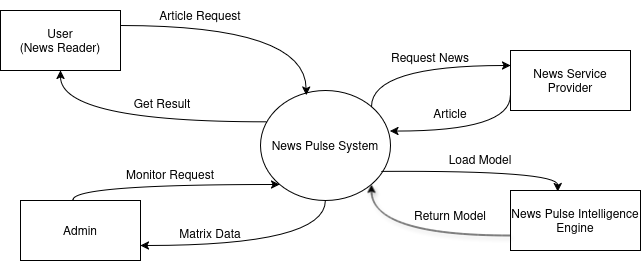

The diagram above was exported from draw.io. Its source (the exported page's mxGraphModel, read from the mxfile embedded in the PNG):
<mxGraphModel dx="758" dy="391" grid="1" gridSize="10" guides="1" tooltips="1" connect="1" arrows="1" fold="1" page="1" pageScale="1" pageWidth="850" pageHeight="1100" math="0" shadow="0">
  <root>
    <mxCell id="0" />
    <mxCell id="1" parent="0" />
    <mxCell id="VOTkilBsX93Jqm5ZmFHW-1" parent="1" style="ellipse;whiteSpace=wrap;html=1;" value="News Pulse System" vertex="1">
      <mxGeometry height="110" width="130" x="340" y="120" as="geometry" />
    </mxCell>
    <mxCell id="VOTkilBsX93Jqm5ZmFHW-2" parent="1" style="rounded=0;whiteSpace=wrap;html=1;" value="&lt;div&gt;User&lt;/div&gt;&lt;div&gt;(News Reader)&lt;/div&gt;" vertex="1">
      <mxGeometry height="60" width="120" x="80" y="40" as="geometry" />
    </mxCell>
    <mxCell id="VOTkilBsX93Jqm5ZmFHW-3" parent="1" style="rounded=0;whiteSpace=wrap;html=1;" value="Admin" vertex="1">
      <mxGeometry height="60" width="120" x="100" y="230" as="geometry" />
    </mxCell>
    <mxCell id="VOTkilBsX93Jqm5ZmFHW-4" parent="1" style="rounded=0;whiteSpace=wrap;html=1;" value="News Service Provider" vertex="1">
      <mxGeometry height="60" width="120" x="590" y="80" as="geometry" />
    </mxCell>
    <mxCell id="VOTkilBsX93Jqm5ZmFHW-5" parent="1" style="rounded=0;whiteSpace=wrap;html=1;" value="News Pulse Intelligence Engine" vertex="1">
      <mxGeometry height="60" width="130" x="590" y="220" as="geometry" />
    </mxCell>
    <mxCell id="VOTkilBsX93Jqm5ZmFHW-6" edge="1" parent="1" source="VOTkilBsX93Jqm5ZmFHW-2" style="endArrow=classic;html=1;rounded=0;exitX=1;exitY=0.25;exitDx=0;exitDy=0;entryX=0.351;entryY=0.043;entryDx=0;entryDy=0;entryPerimeter=0;edgeStyle=orthogonalEdgeStyle;curved=1;" target="VOTkilBsX93Jqm5ZmFHW-1" value="">
      <mxGeometry height="50" relative="1" width="50" as="geometry">
        <Array as="points">
          <mxPoint x="386" y="55" />
        </Array>
        <mxPoint x="370" y="240" as="sourcePoint" />
        <mxPoint x="390" y="170" as="targetPoint" />
      </mxGeometry>
    </mxCell>
    <mxCell id="VOTkilBsX93Jqm5ZmFHW-8" edge="1" parent="1" source="VOTkilBsX93Jqm5ZmFHW-3" style="endArrow=classic;html=1;rounded=0;exitX=0.437;exitY=-0.012;exitDx=0;exitDy=0;edgeStyle=orthogonalEdgeStyle;exitPerimeter=0;entryX=0;entryY=1;entryDx=0;entryDy=0;curved=1;" target="VOTkilBsX93Jqm5ZmFHW-1" value="">
      <mxGeometry height="50" relative="1" width="50" as="geometry">
        <mxPoint x="370" y="240" as="sourcePoint" />
        <mxPoint x="420" y="190" as="targetPoint" />
      </mxGeometry>
    </mxCell>
    <mxCell id="VOTkilBsX93Jqm5ZmFHW-9" edge="1" parent="1" source="VOTkilBsX93Jqm5ZmFHW-1" style="endArrow=classic;html=1;rounded=0;exitX=0.5;exitY=1;exitDx=0;exitDy=0;entryX=1;entryY=0.75;entryDx=0;entryDy=0;edgeStyle=orthogonalEdgeStyle;curved=1;" target="VOTkilBsX93Jqm5ZmFHW-3" value="">
      <mxGeometry height="50" relative="1" width="50" as="geometry">
        <mxPoint x="350" y="363" as="sourcePoint" />
        <mxPoint x="480" y="330" as="targetPoint" />
      </mxGeometry>
    </mxCell>
    <mxCell id="VOTkilBsX93Jqm5ZmFHW-10" edge="1" parent="1" source="VOTkilBsX93Jqm5ZmFHW-1" style="endArrow=classic;html=1;rounded=0;exitX=0.044;exitY=0.286;exitDx=0;exitDy=0;entryX=0.5;entryY=1;entryDx=0;entryDy=0;edgeStyle=orthogonalEdgeStyle;exitPerimeter=0;curved=1;" target="VOTkilBsX93Jqm5ZmFHW-2" value="">
      <mxGeometry height="50" relative="1" width="50" as="geometry">
        <mxPoint x="340" y="80" as="sourcePoint" />
        <mxPoint x="506" y="120" as="targetPoint" />
      </mxGeometry>
    </mxCell>
    <mxCell id="VOTkilBsX93Jqm5ZmFHW-12" edge="1" parent="1" source="VOTkilBsX93Jqm5ZmFHW-1" style="endArrow=classic;html=1;rounded=0;entryX=0;entryY=0.25;entryDx=0;entryDy=0;exitX=1;exitY=0;exitDx=0;exitDy=0;edgeStyle=orthogonalEdgeStyle;curved=1;" target="VOTkilBsX93Jqm5ZmFHW-4" value="">
      <mxGeometry height="50" relative="1" width="50" as="geometry">
        <Array as="points">
          <mxPoint x="451" y="95" />
        </Array>
        <mxPoint x="370" y="240" as="sourcePoint" />
        <mxPoint x="420" y="190" as="targetPoint" />
      </mxGeometry>
    </mxCell>
    <mxCell id="VOTkilBsX93Jqm5ZmFHW-13" edge="1" parent="1" source="VOTkilBsX93Jqm5ZmFHW-4" style="endArrow=classic;html=1;rounded=0;entryX=0.996;entryY=0.369;entryDx=0;entryDy=0;exitX=0;exitY=0.75;exitDx=0;exitDy=0;edgeStyle=orthogonalEdgeStyle;curved=1;entryPerimeter=0;" target="VOTkilBsX93Jqm5ZmFHW-1" value="">
      <mxGeometry height="50" relative="1" width="50" as="geometry">
        <Array as="points">
          <mxPoint x="590" y="161" />
        </Array>
        <mxPoint x="520" y="220" as="sourcePoint" />
        <mxPoint x="659" y="179" as="targetPoint" />
      </mxGeometry>
    </mxCell>
    <mxCell id="VOTkilBsX93Jqm5ZmFHW-14" parent="1" style="text;html=1;whiteSpace=wrap;strokeColor=none;fillColor=none;align=center;verticalAlign=middle;rounded=0;" value="Article Request" vertex="1">
      <mxGeometry height="30" width="100" x="230" y="30" as="geometry" />
    </mxCell>
    <mxCell id="VOTkilBsX93Jqm5ZmFHW-15" parent="1" style="text;html=1;whiteSpace=wrap;strokeColor=none;fillColor=none;align=center;verticalAlign=middle;rounded=0;" value="Get Result" vertex="1">
      <mxGeometry height="30" width="100" x="192" y="118" as="geometry" />
    </mxCell>
    <mxCell id="VOTkilBsX93Jqm5ZmFHW-16" parent="1" style="text;html=1;whiteSpace=wrap;strokeColor=none;fillColor=none;align=center;verticalAlign=middle;rounded=0;" value="Monitor Request" vertex="1">
      <mxGeometry height="30" width="100" x="200" y="189" as="geometry" />
    </mxCell>
    <mxCell id="VOTkilBsX93Jqm5ZmFHW-17" parent="1" style="text;html=1;whiteSpace=wrap;strokeColor=none;fillColor=none;align=center;verticalAlign=middle;rounded=0;" value="Matrix Data" vertex="1">
      <mxGeometry height="30" width="100" x="240" y="248" as="geometry" />
    </mxCell>
    <mxCell id="VOTkilBsX93Jqm5ZmFHW-18" parent="1" style="text;html=1;whiteSpace=wrap;strokeColor=none;fillColor=none;align=center;verticalAlign=middle;rounded=0;" value="Request News" vertex="1">
      <mxGeometry height="30" width="100" x="460" y="72" as="geometry" />
    </mxCell>
    <mxCell id="VOTkilBsX93Jqm5ZmFHW-19" parent="1" style="text;html=1;whiteSpace=wrap;strokeColor=none;fillColor=none;align=center;verticalAlign=middle;rounded=0;" value="Article" vertex="1">
      <mxGeometry height="30" width="100" x="480" y="128" as="geometry" />
    </mxCell>
    <mxCell id="VOTkilBsX93Jqm5ZmFHW-21" edge="1" parent="1" source="VOTkilBsX93Jqm5ZmFHW-1" style="endArrow=classic;html=1;rounded=0;entryX=0.363;entryY=0.018;entryDx=0;entryDy=0;exitX=0.932;exitY=0.736;exitDx=0;exitDy=0;exitPerimeter=0;entryPerimeter=0;edgeStyle=orthogonalEdgeStyle;curved=1;" target="VOTkilBsX93Jqm5ZmFHW-5" value="">
      <mxGeometry height="50" relative="1" width="50" as="geometry">
        <Array as="points">
          <mxPoint x="637" y="200" />
        </Array>
        <mxPoint x="420" y="240" as="sourcePoint" />
        <mxPoint x="470" y="190" as="targetPoint" />
      </mxGeometry>
    </mxCell>
    <mxCell id="VOTkilBsX93Jqm5ZmFHW-22" parent="1" style="text;html=1;whiteSpace=wrap;strokeColor=none;fillColor=none;align=center;verticalAlign=middle;rounded=0;" value="Load Model" vertex="1">
      <mxGeometry height="30" width="100" x="510" y="174" as="geometry" />
    </mxCell>
    <mxCell id="VOTkilBsX93Jqm5ZmFHW-23" edge="1" parent="1" source="VOTkilBsX93Jqm5ZmFHW-5" style="endArrow=classic;html=1;rounded=0;exitX=0;exitY=0.75;exitDx=0;exitDy=0;entryX=1;entryY=1;entryDx=0;entryDy=0;shadow=1;edgeStyle=orthogonalEdgeStyle;curved=1;" target="VOTkilBsX93Jqm5ZmFHW-1" value="">
      <mxGeometry height="50" relative="1" width="50" as="geometry">
        <Array as="points">
          <mxPoint x="451" y="265" />
        </Array>
        <mxPoint x="420" y="240" as="sourcePoint" />
        <mxPoint x="470" y="190" as="targetPoint" />
      </mxGeometry>
    </mxCell>
    <mxCell id="VOTkilBsX93Jqm5ZmFHW-25" parent="1" style="text;html=1;whiteSpace=wrap;strokeColor=none;fillColor=none;align=center;verticalAlign=middle;rounded=0;" value="Return Model" vertex="1">
      <mxGeometry height="30" width="100" x="480" y="230" as="geometry" />
    </mxCell>
  </root>
</mxGraphModel>